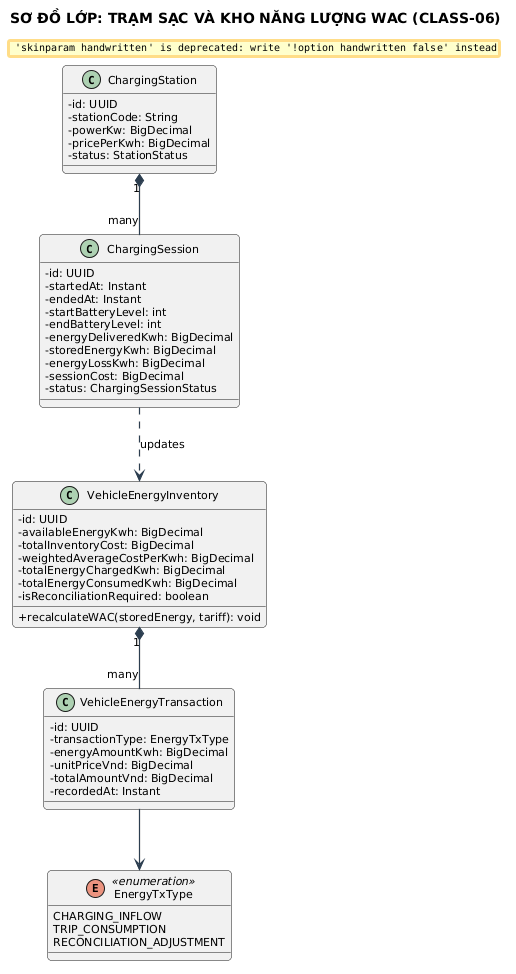

The diagram above was rendered by PlantUML. Its source (embedded in the PNG):
@startuml
title SƠ ĐỒ LỚP: TRẠM SẠC VÀ KHO NĂNG LƯỢNG WAC (CLASS-06)

skinparam backgroundColor #FFFFFF
skinparam defaultFontName "Segoe UI"
skinparam defaultFontSize 11
skinparam roundCorner 8
skinparam shadowing false
skinparam handwritten false
skinparam ArrowColor #2C3E50
skinparam ArrowThickness 1.2
skinparam classAttributeIconSize 0


class ChargingStation {
    - id: UUID
    - stationCode: String
    - powerKw: BigDecimal
    - pricePerKwh: BigDecimal
    - status: StationStatus
}

class ChargingSession {
    - id: UUID
    - startedAt: Instant
    - endedAt: Instant
    - startBatteryLevel: int
    - endBatteryLevel: int
    - energyDeliveredKwh: BigDecimal
    - storedEnergyKwh: BigDecimal
    - energyLossKwh: BigDecimal
    - sessionCost: BigDecimal
    - status: ChargingSessionStatus
}

class VehicleEnergyInventory {
    - id: UUID
    - availableEnergyKwh: BigDecimal
    - totalInventoryCost: BigDecimal
    - weightedAverageCostPerKwh: BigDecimal
    - totalEnergyChargedKwh: BigDecimal
    - totalEnergyConsumedKwh: BigDecimal
    - isReconciliationRequired: boolean
    + recalculateWAC(storedEnergy, tariff): void
}

class VehicleEnergyTransaction {
    - id: UUID
    - transactionType: EnergyTxType
    - energyAmountKwh: BigDecimal
    - unitPriceVnd: BigDecimal
    - totalAmountVnd: BigDecimal
    - recordedAt: Instant
}

enum EnergyTxType <<enumeration>> {
    CHARGING_INFLOW
    TRIP_CONSUMPTION
    RECONCILIATION_ADJUSTMENT
}

ChargingStation "1" *-- "many" ChargingSession
VehicleEnergyInventory "1" *-- "many" VehicleEnergyTransaction
VehicleEnergyTransaction --> EnergyTxType
ChargingSession ..> VehicleEnergyInventory : updates
@enduml